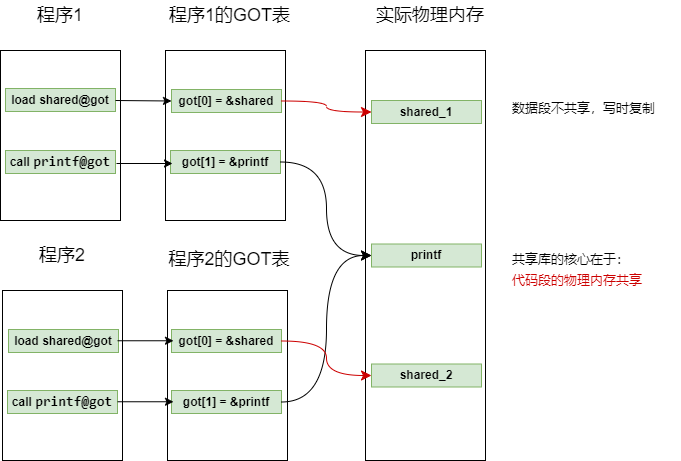

The diagram above was exported from draw.io. Its source (the exported page's mxGraphModel, read from the mxfile embedded in the PNG):
<mxGraphModel dx="1417" dy="819" grid="1" gridSize="10" guides="1" tooltips="1" connect="1" arrows="1" fold="1" page="1" pageScale="1" pageWidth="827" pageHeight="1169" math="0" shadow="0">
  <root>
    <mxCell id="0" />
    <mxCell id="1" parent="0" />
    <mxCell id="Rjwpg_YvAAuNgQBtI-No-8" value="" style="rounded=0;whiteSpace=wrap;html=1;" parent="1" vertex="1">
      <mxGeometry x="120" y="230" width="120" height="170" as="geometry" />
    </mxCell>
    <mxCell id="Rjwpg_YvAAuNgQBtI-No-15" value="&lt;font style=&quot;font-size: 18px;&quot;&gt;程序1&lt;/font&gt;" style="text;strokeColor=none;align=center;fillColor=none;html=1;verticalAlign=middle;whiteSpace=wrap;rounded=0;" parent="1" vertex="1">
      <mxGeometry x="150" y="180" width="60" height="30" as="geometry" />
    </mxCell>
    <mxCell id="9ZBFeIH7CW21L121GDv9-4" value="&lt;b&gt;call &lt;span style=&quot;margin: 0px; padding: 0px; -webkit-font-smoothing: antialiased; font-family: Monaco, Menlo, Consolas, monospace, &amp;quot;Courier New&amp;quot;; font-size: 14px; text-align: left;&quot; class=&quot;hljs-keyword&quot;&gt;printf@got&lt;/span&gt;&lt;/b&gt;" style="rounded=0;whiteSpace=wrap;html=1;fillColor=#d5e8d4;strokeColor=#82b366;" parent="1" vertex="1">
      <mxGeometry x="125" y="330" width="110" height="23" as="geometry" />
    </mxCell>
    <mxCell id="xHtMI6hbfQ4Hg0SDLwPC-1" value="&lt;b&gt;load shared@got&lt;/b&gt;" style="rounded=0;whiteSpace=wrap;html=1;fillColor=#d5e8d4;strokeColor=#82b366;" parent="1" vertex="1">
      <mxGeometry x="125" y="268" width="110" height="23" as="geometry" />
    </mxCell>
    <mxCell id="xHtMI6hbfQ4Hg0SDLwPC-3" value="" style="rounded=0;whiteSpace=wrap;html=1;" parent="1" vertex="1">
      <mxGeometry x="285" y="230" width="120" height="170" as="geometry" />
    </mxCell>
    <mxCell id="xHtMI6hbfQ4Hg0SDLwPC-4" value="&lt;b&gt;got[1] = &amp;amp;printf&lt;/b&gt;" style="rounded=0;whiteSpace=wrap;html=1;fillColor=#d5e8d4;strokeColor=#82b366;" parent="1" vertex="1">
      <mxGeometry x="290" y="330" width="110" height="23" as="geometry" />
    </mxCell>
    <mxCell id="xHtMI6hbfQ4Hg0SDLwPC-5" value="&lt;b&gt;got[0] = &amp;amp;shared&lt;/b&gt;" style="rounded=0;whiteSpace=wrap;html=1;fillColor=#d5e8d4;strokeColor=#82b366;" parent="1" vertex="1">
      <mxGeometry x="291" y="269" width="110" height="23" as="geometry" />
    </mxCell>
    <mxCell id="xHtMI6hbfQ4Hg0SDLwPC-6" value="&lt;font style=&quot;font-size: 18px;&quot;&gt;程序1的GOT表&lt;/font&gt;" style="text;strokeColor=none;align=center;fillColor=none;html=1;verticalAlign=middle;whiteSpace=wrap;rounded=0;" parent="1" vertex="1">
      <mxGeometry x="287" y="180" width="125" height="30" as="geometry" />
    </mxCell>
    <mxCell id="xHtMI6hbfQ4Hg0SDLwPC-8" value="" style="rounded=0;whiteSpace=wrap;html=1;" parent="1" vertex="1">
      <mxGeometry x="485" y="230" width="120" height="410" as="geometry" />
    </mxCell>
    <mxCell id="xHtMI6hbfQ4Hg0SDLwPC-9" value="&lt;b&gt;printf&lt;/b&gt;" style="rounded=0;whiteSpace=wrap;html=1;fillColor=#d5e8d4;strokeColor=#82b366;" parent="1" vertex="1">
      <mxGeometry x="491" y="423.5" width="110" height="23" as="geometry" />
    </mxCell>
    <mxCell id="xHtMI6hbfQ4Hg0SDLwPC-10" value="&lt;b&gt;shared_1&lt;/b&gt;" style="rounded=0;whiteSpace=wrap;html=1;fillColor=#d5e8d4;strokeColor=#82b366;" parent="1" vertex="1">
      <mxGeometry x="491" y="280" width="110" height="23" as="geometry" />
    </mxCell>
    <mxCell id="xHtMI6hbfQ4Hg0SDLwPC-11" value="" style="rounded=0;whiteSpace=wrap;html=1;" parent="1" vertex="1">
      <mxGeometry x="122" y="470" width="120" height="170" as="geometry" />
    </mxCell>
    <mxCell id="xHtMI6hbfQ4Hg0SDLwPC-12" value="&lt;font style=&quot;font-size: 18px;&quot;&gt;程序2&lt;/font&gt;" style="text;strokeColor=none;align=center;fillColor=none;html=1;verticalAlign=middle;whiteSpace=wrap;rounded=0;" parent="1" vertex="1">
      <mxGeometry x="152" y="420" width="60" height="30" as="geometry" />
    </mxCell>
    <mxCell id="xHtMI6hbfQ4Hg0SDLwPC-13" value="&lt;b&gt;call &lt;span style=&quot;margin: 0px; padding: 0px; -webkit-font-smoothing: antialiased; font-family: Monaco, Menlo, Consolas, monospace, &amp;quot;Courier New&amp;quot;; font-size: 14px; text-align: left;&quot; class=&quot;hljs-keyword&quot;&gt;printf@got&lt;/span&gt;&lt;/b&gt;" style="rounded=0;whiteSpace=wrap;html=1;fillColor=#d5e8d4;strokeColor=#82b366;" parent="1" vertex="1">
      <mxGeometry x="127" y="570" width="110" height="23" as="geometry" />
    </mxCell>
    <mxCell id="xHtMI6hbfQ4Hg0SDLwPC-14" value="&lt;b&gt;load shared@got&lt;/b&gt;" style="rounded=0;whiteSpace=wrap;html=1;fillColor=#d5e8d4;strokeColor=#82b366;" parent="1" vertex="1">
      <mxGeometry x="128" y="509" width="110" height="23" as="geometry" />
    </mxCell>
    <mxCell id="xHtMI6hbfQ4Hg0SDLwPC-15" value="" style="rounded=0;whiteSpace=wrap;html=1;" parent="1" vertex="1">
      <mxGeometry x="287" y="470" width="120" height="170" as="geometry" />
    </mxCell>
    <mxCell id="xHtMI6hbfQ4Hg0SDLwPC-16" value="&lt;b&gt;got[1] = &amp;amp;printf&lt;/b&gt;" style="rounded=0;whiteSpace=wrap;html=1;fillColor=#d5e8d4;strokeColor=#82b366;" parent="1" vertex="1">
      <mxGeometry x="291" y="570" width="110" height="23" as="geometry" />
    </mxCell>
    <mxCell id="xHtMI6hbfQ4Hg0SDLwPC-17" value="&lt;b&gt;got[0] = &amp;amp;shared&lt;/b&gt;" style="rounded=0;whiteSpace=wrap;html=1;fillColor=#d5e8d4;strokeColor=#82b366;" parent="1" vertex="1">
      <mxGeometry x="291" y="509" width="110" height="23" as="geometry" />
    </mxCell>
    <mxCell id="xHtMI6hbfQ4Hg0SDLwPC-18" value="&lt;font style=&quot;font-size: 18px;&quot;&gt;程序2的GOT表&lt;/font&gt;" style="text;strokeColor=none;align=center;fillColor=none;html=1;verticalAlign=middle;whiteSpace=wrap;rounded=0;" parent="1" vertex="1">
      <mxGeometry x="283.5" y="423.5" width="130" height="30" as="geometry" />
    </mxCell>
    <mxCell id="xHtMI6hbfQ4Hg0SDLwPC-19" value="&lt;b&gt;shared_2&lt;/b&gt;" style="rounded=0;whiteSpace=wrap;html=1;fillColor=#d5e8d4;strokeColor=#82b366;" parent="1" vertex="1">
      <mxGeometry x="491" y="543.5" width="110" height="23" as="geometry" />
    </mxCell>
    <mxCell id="xHtMI6hbfQ4Hg0SDLwPC-20" value="&lt;span style=&quot;font-size: 18px;&quot;&gt;实际物理内存&lt;/span&gt;" style="text;strokeColor=none;align=center;fillColor=none;html=1;verticalAlign=middle;whiteSpace=wrap;rounded=0;" parent="1" vertex="1">
      <mxGeometry x="495" y="180" width="110" height="30" as="geometry" />
    </mxCell>
    <mxCell id="xHtMI6hbfQ4Hg0SDLwPC-21" value="" style="edgeStyle=elbowEdgeStyle;elbow=horizontal;endArrow=classic;html=1;curved=1;endSize=8;startSize=8;entryX=0;entryY=0.5;entryDx=0;entryDy=0;exitX=1;exitY=0.5;exitDx=0;exitDy=0;" parent="1" source="xHtMI6hbfQ4Hg0SDLwPC-4" target="xHtMI6hbfQ4Hg0SDLwPC-9" edge="1">
      <mxGeometry width="50" height="50" relative="1" as="geometry">
        <mxPoint x="405" y="340" as="sourcePoint" />
        <mxPoint x="455" y="290" as="targetPoint" />
      </mxGeometry>
    </mxCell>
    <mxCell id="xHtMI6hbfQ4Hg0SDLwPC-22" value="" style="edgeStyle=elbowEdgeStyle;elbow=horizontal;endArrow=classic;html=1;curved=1;endSize=8;startSize=8;entryX=0;entryY=0.5;entryDx=0;entryDy=0;exitX=1;exitY=0.5;exitDx=0;exitDy=0;" parent="1" source="xHtMI6hbfQ4Hg0SDLwPC-16" target="xHtMI6hbfQ4Hg0SDLwPC-9" edge="1">
      <mxGeometry width="50" height="50" relative="1" as="geometry">
        <mxPoint x="415" y="350" as="sourcePoint" />
        <mxPoint x="495" y="445" as="targetPoint" />
      </mxGeometry>
    </mxCell>
    <mxCell id="xHtMI6hbfQ4Hg0SDLwPC-23" value="" style="edgeStyle=elbowEdgeStyle;elbow=horizontal;endArrow=classic;html=1;curved=1;endSize=8;startSize=8;entryX=0;entryY=0.5;entryDx=0;entryDy=0;strokeColor=#CC0000;exitX=1;exitY=0.5;exitDx=0;exitDy=0;" parent="1" source="xHtMI6hbfQ4Hg0SDLwPC-17" target="xHtMI6hbfQ4Hg0SDLwPC-19" edge="1">
      <mxGeometry width="50" height="50" relative="1" as="geometry">
        <mxPoint x="405" y="520" as="sourcePoint" />
        <mxPoint x="455" y="470" as="targetPoint" />
      </mxGeometry>
    </mxCell>
    <mxCell id="xHtMI6hbfQ4Hg0SDLwPC-24" value="" style="edgeStyle=elbowEdgeStyle;elbow=horizontal;endArrow=classic;html=1;curved=1;endSize=8;startSize=8;entryX=0;entryY=0.5;entryDx=0;entryDy=0;strokeColor=#CC0000;exitX=1;exitY=0.5;exitDx=0;exitDy=0;" parent="1" source="xHtMI6hbfQ4Hg0SDLwPC-5" target="xHtMI6hbfQ4Hg0SDLwPC-10" edge="1">
      <mxGeometry width="50" height="50" relative="1" as="geometry">
        <mxPoint x="405" y="280" as="sourcePoint" />
        <mxPoint x="455" y="230" as="targetPoint" />
      </mxGeometry>
    </mxCell>
    <mxCell id="yJZzbvx9opVMI4pYYYB5-1" value="" style="endArrow=classic;html=1;rounded=0;entryX=0;entryY=0.5;entryDx=0;entryDy=0;" parent="1" target="xHtMI6hbfQ4Hg0SDLwPC-5" edge="1">
      <mxGeometry width="50" height="50" relative="1" as="geometry">
        <mxPoint x="235" y="280" as="sourcePoint" />
        <mxPoint x="285" y="230" as="targetPoint" />
      </mxGeometry>
    </mxCell>
    <mxCell id="yJZzbvx9opVMI4pYYYB5-2" value="" style="endArrow=classic;html=1;rounded=0;entryX=0;entryY=0.5;entryDx=0;entryDy=0;" parent="1" edge="1">
      <mxGeometry width="50" height="50" relative="1" as="geometry">
        <mxPoint x="236" y="343" as="sourcePoint" />
        <mxPoint x="292" y="343" as="targetPoint" />
      </mxGeometry>
    </mxCell>
    <mxCell id="yJZzbvx9opVMI4pYYYB5-3" value="" style="endArrow=classic;html=1;rounded=0;entryX=0;entryY=0.5;entryDx=0;entryDy=0;" parent="1" edge="1">
      <mxGeometry width="50" height="50" relative="1" as="geometry">
        <mxPoint x="237" y="520.26" as="sourcePoint" />
        <mxPoint x="293" y="520.26" as="targetPoint" />
      </mxGeometry>
    </mxCell>
    <mxCell id="yJZzbvx9opVMI4pYYYB5-4" value="" style="endArrow=classic;html=1;rounded=0;entryX=0;entryY=0.5;entryDx=0;entryDy=0;" parent="1" edge="1">
      <mxGeometry width="50" height="50" relative="1" as="geometry">
        <mxPoint x="237" y="581.26" as="sourcePoint" />
        <mxPoint x="293" y="581.26" as="targetPoint" />
      </mxGeometry>
    </mxCell>
    <mxCell id="yJZzbvx9opVMI4pYYYB5-5" value="&lt;p style=&quot;line-height: 160%;&quot;&gt;共享库的核心在于：&lt;br style=&quot;font-size: 13px;&quot;&gt;&lt;font color=&quot;#cc0000&quot; style=&quot;font-size: 13px;&quot;&gt;代码段的物理内存共享&lt;/font&gt;&lt;/p&gt;" style="text;strokeColor=none;align=left;fillColor=none;html=1;verticalAlign=middle;whiteSpace=wrap;rounded=0;fontSize=13;" parent="1" vertex="1">
      <mxGeometry x="630" y="420" width="170" height="60" as="geometry" />
    </mxCell>
    <mxCell id="yJZzbvx9opVMI4pYYYB5-6" value="数据段不共享，写时复制" style="text;strokeColor=none;align=left;fillColor=none;html=1;verticalAlign=middle;whiteSpace=wrap;rounded=0;fontSize=13;" parent="1" vertex="1">
      <mxGeometry x="630" y="273" width="170" height="30" as="geometry" />
    </mxCell>
  </root>
</mxGraphModel>